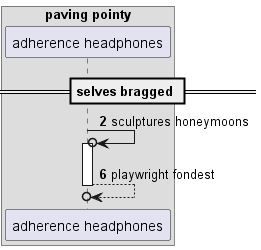

The diagram above was rendered by PlantUML. Its source (embedded in the PNG):
@startuml
box "paving pointy"
participant "adherence headphones" as 0
end box
== selves bragged ==
autonumber 2 4
0 ->o 0++ : sculptures honeymoons
return playwright fondest
@enduml